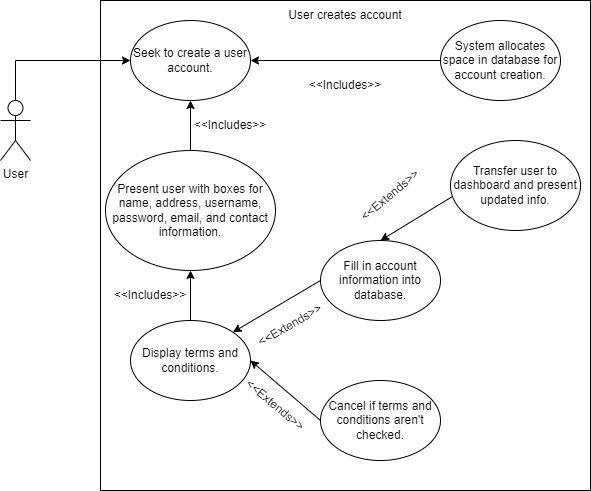

The diagram above was exported from draw.io. Its source (the exported page's mxGraphModel, read from the mxfile embedded in the PNG):
<mxGraphModel dx="782" dy="681" grid="1" gridSize="10" guides="1" tooltips="1" connect="1" arrows="1" fold="1" page="1" pageScale="1" pageWidth="850" pageHeight="1100" math="0" shadow="0">
  <root>
    <mxCell id="0" />
    <mxCell id="1" parent="0" />
    <mxCell id="gG2htEssejYp_F687aUB-1" value="" style="whiteSpace=wrap;html=1;aspect=fixed;" vertex="1" parent="1">
      <mxGeometry x="220" y="60" width="490" height="490" as="geometry" />
    </mxCell>
    <mxCell id="gG2htEssejYp_F687aUB-2" value="User" style="shape=umlActor;verticalLabelPosition=bottom;verticalAlign=top;html=1;outlineConnect=0;" vertex="1" parent="1">
      <mxGeometry x="120" y="160" width="30" height="60" as="geometry" />
    </mxCell>
    <mxCell id="gG2htEssejYp_F687aUB-4" value="Seek to create a user account." style="ellipse;whiteSpace=wrap;html=1;" vertex="1" parent="1">
      <mxGeometry x="250" y="80" width="120" height="80" as="geometry" />
    </mxCell>
    <mxCell id="gG2htEssejYp_F687aUB-5" value="" style="endArrow=classic;html=1;rounded=0;entryX=0;entryY=0.5;entryDx=0;entryDy=0;exitX=0.5;exitY=0;exitDx=0;exitDy=0;exitPerimeter=0;" edge="1" parent="1" source="gG2htEssejYp_F687aUB-2" target="gG2htEssejYp_F687aUB-4">
      <mxGeometry width="50" height="50" relative="1" as="geometry">
        <mxPoint x="370" y="370" as="sourcePoint" />
        <mxPoint x="420" y="320" as="targetPoint" />
        <Array as="points">
          <mxPoint x="135" y="120" />
        </Array>
      </mxGeometry>
    </mxCell>
    <mxCell id="gG2htEssejYp_F687aUB-6" value="System allocates space in database for account creation." style="ellipse;whiteSpace=wrap;html=1;" vertex="1" parent="1">
      <mxGeometry x="560" y="80" width="120" height="80" as="geometry" />
    </mxCell>
    <mxCell id="gG2htEssejYp_F687aUB-7" value="Present user with boxes for name, address, username, password, email, and contact information." style="ellipse;whiteSpace=wrap;html=1;" vertex="1" parent="1">
      <mxGeometry x="225" y="210" width="170" height="120" as="geometry" />
    </mxCell>
    <mxCell id="gG2htEssejYp_F687aUB-8" value="Display terms and conditions." style="ellipse;whiteSpace=wrap;html=1;" vertex="1" parent="1">
      <mxGeometry x="250" y="380" width="120" height="80" as="geometry" />
    </mxCell>
    <mxCell id="gG2htEssejYp_F687aUB-9" value="Fill in account information into database." style="ellipse;whiteSpace=wrap;html=1;" vertex="1" parent="1">
      <mxGeometry x="440" y="300" width="120" height="80" as="geometry" />
    </mxCell>
    <mxCell id="gG2htEssejYp_F687aUB-10" value="Cancel if terms and conditions aren't checked." style="ellipse;whiteSpace=wrap;html=1;" vertex="1" parent="1">
      <mxGeometry x="440" y="440" width="120" height="80" as="geometry" />
    </mxCell>
    <mxCell id="gG2htEssejYp_F687aUB-11" value="Transfer user to dashboard and present updated info." style="ellipse;whiteSpace=wrap;html=1;" vertex="1" parent="1">
      <mxGeometry x="570" y="200" width="130" height="90" as="geometry" />
    </mxCell>
    <mxCell id="gG2htEssejYp_F687aUB-13" value="User creates account" style="text;html=1;strokeColor=none;fillColor=none;align=center;verticalAlign=middle;whiteSpace=wrap;rounded=0;" vertex="1" parent="1">
      <mxGeometry x="395" y="60" width="140" height="30" as="geometry" />
    </mxCell>
    <mxCell id="gG2htEssejYp_F687aUB-14" value="" style="endArrow=classic;html=1;rounded=0;entryX=1;entryY=0.5;entryDx=0;entryDy=0;exitX=0;exitY=0.5;exitDx=0;exitDy=0;" edge="1" parent="1" source="gG2htEssejYp_F687aUB-6" target="gG2htEssejYp_F687aUB-4">
      <mxGeometry width="50" height="50" relative="1" as="geometry">
        <mxPoint x="430" y="280" as="sourcePoint" />
        <mxPoint x="480" y="230" as="targetPoint" />
      </mxGeometry>
    </mxCell>
    <mxCell id="gG2htEssejYp_F687aUB-15" value="" style="endArrow=classic;html=1;rounded=0;entryX=0.5;entryY=1;entryDx=0;entryDy=0;exitX=0.5;exitY=0;exitDx=0;exitDy=0;" edge="1" parent="1" source="gG2htEssejYp_F687aUB-7" target="gG2htEssejYp_F687aUB-4">
      <mxGeometry width="50" height="50" relative="1" as="geometry">
        <mxPoint x="250" y="180" as="sourcePoint" />
        <mxPoint x="440" y="180" as="targetPoint" />
      </mxGeometry>
    </mxCell>
    <mxCell id="gG2htEssejYp_F687aUB-16" value="" style="endArrow=classic;html=1;rounded=0;entryX=0.5;entryY=0;entryDx=0;entryDy=0;exitX=0.015;exitY=0.622;exitDx=0;exitDy=0;exitPerimeter=0;" edge="1" parent="1" source="gG2htEssejYp_F687aUB-11" target="gG2htEssejYp_F687aUB-9">
      <mxGeometry width="50" height="50" relative="1" as="geometry">
        <mxPoint x="390" y="140" as="sourcePoint" />
        <mxPoint x="580" y="140" as="targetPoint" />
        <Array as="points" />
      </mxGeometry>
    </mxCell>
    <mxCell id="gG2htEssejYp_F687aUB-17" value="" style="endArrow=classic;html=1;rounded=0;exitX=0;exitY=0.5;exitDx=0;exitDy=0;entryX=1;entryY=0;entryDx=0;entryDy=0;" edge="1" parent="1" source="gG2htEssejYp_F687aUB-9" target="gG2htEssejYp_F687aUB-8">
      <mxGeometry width="50" height="50" relative="1" as="geometry">
        <mxPoint x="400" y="150" as="sourcePoint" />
        <mxPoint x="590" y="150" as="targetPoint" />
        <Array as="points" />
      </mxGeometry>
    </mxCell>
    <mxCell id="gG2htEssejYp_F687aUB-18" value="" style="endArrow=classic;html=1;rounded=0;exitX=0.5;exitY=0;exitDx=0;exitDy=0;entryX=0.5;entryY=1;entryDx=0;entryDy=0;" edge="1" parent="1" source="gG2htEssejYp_F687aUB-8" target="gG2htEssejYp_F687aUB-7">
      <mxGeometry width="50" height="50" relative="1" as="geometry">
        <mxPoint x="410" y="160" as="sourcePoint" />
        <mxPoint x="600" y="160" as="targetPoint" />
      </mxGeometry>
    </mxCell>
    <mxCell id="gG2htEssejYp_F687aUB-19" value="" style="endArrow=classic;html=1;rounded=0;entryX=1;entryY=0.5;entryDx=0;entryDy=0;exitX=0;exitY=0.5;exitDx=0;exitDy=0;" edge="1" parent="1" source="gG2htEssejYp_F687aUB-10" target="gG2htEssejYp_F687aUB-8">
      <mxGeometry width="50" height="50" relative="1" as="geometry">
        <mxPoint x="420" y="170" as="sourcePoint" />
        <mxPoint x="610" y="170" as="targetPoint" />
      </mxGeometry>
    </mxCell>
    <mxCell id="gG2htEssejYp_F687aUB-20" value="&amp;lt;&amp;lt;Includes&amp;gt;&amp;gt;" style="text;html=1;strokeColor=none;fillColor=none;align=center;verticalAlign=middle;whiteSpace=wrap;rounded=0;" vertex="1" parent="1">
      <mxGeometry x="240" y="340" width="60" height="30" as="geometry" />
    </mxCell>
    <mxCell id="gG2htEssejYp_F687aUB-21" value="&amp;lt;&amp;lt;Extends&amp;gt;&amp;gt;" style="text;html=1;strokeColor=none;fillColor=none;align=center;verticalAlign=middle;whiteSpace=wrap;rounded=0;rotation=-40;" vertex="1" parent="1">
      <mxGeometry x="480" y="240" width="60" height="30" as="geometry" />
    </mxCell>
    <mxCell id="gG2htEssejYp_F687aUB-22" value="&amp;lt;&amp;lt;Includes&amp;gt;&amp;gt;" style="text;html=1;strokeColor=none;fillColor=none;align=center;verticalAlign=middle;whiteSpace=wrap;rounded=0;" vertex="1" parent="1">
      <mxGeometry x="435" y="130" width="60" height="30" as="geometry" />
    </mxCell>
    <mxCell id="gG2htEssejYp_F687aUB-23" value="&amp;lt;&amp;lt;Includes&amp;gt;&amp;gt;" style="text;html=1;strokeColor=none;fillColor=none;align=center;verticalAlign=middle;whiteSpace=wrap;rounded=0;" vertex="1" parent="1">
      <mxGeometry x="320" y="170" width="60" height="30" as="geometry" />
    </mxCell>
    <mxCell id="gG2htEssejYp_F687aUB-24" value="&amp;lt;&amp;lt;Extends&amp;gt;&amp;gt;" style="text;html=1;strokeColor=none;fillColor=none;align=center;verticalAlign=middle;whiteSpace=wrap;rounded=0;rotation=-30;" vertex="1" parent="1">
      <mxGeometry x="380" y="370" width="60" height="30" as="geometry" />
    </mxCell>
    <mxCell id="gG2htEssejYp_F687aUB-25" value="&amp;lt;&amp;lt;Extends&amp;gt;&amp;gt;" style="text;html=1;strokeColor=none;fillColor=none;align=center;verticalAlign=middle;whiteSpace=wrap;rounded=0;rotation=40;" vertex="1" parent="1">
      <mxGeometry x="365" y="450" width="60" height="30" as="geometry" />
    </mxCell>
  </root>
</mxGraphModel>